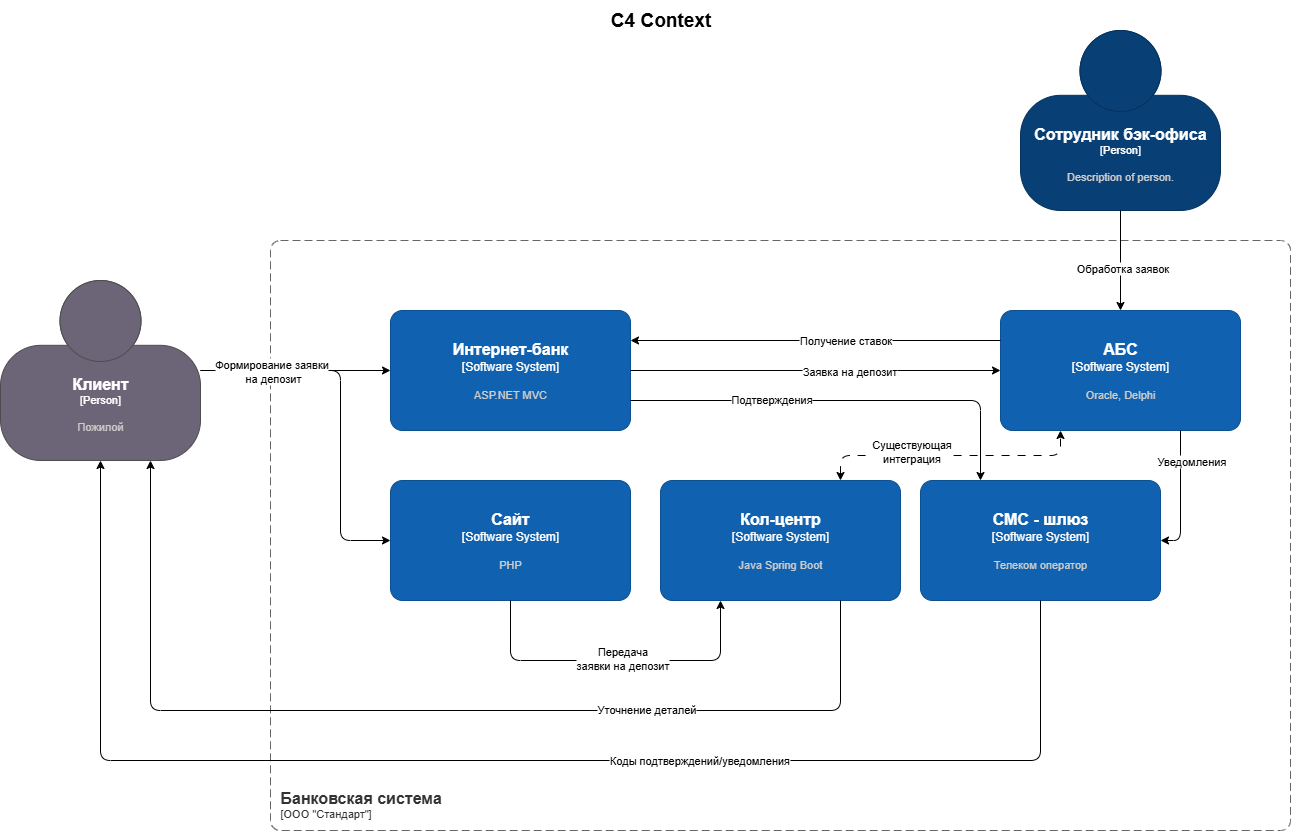

The diagram above was exported from draw.io. Its source (the exported page's mxGraphModel, read from the mxfile embedded in the PNG):
<mxGraphModel dx="2179" dy="1066" grid="1" gridSize="10" guides="1" tooltips="1" connect="1" arrows="1" fold="1" page="1" pageScale="1" pageWidth="827" pageHeight="1169" math="0" shadow="0">
  <root>
    <mxCell id="0" />
    <mxCell id="1" parent="0" />
    <mxCell id="UVE5-0-aHorc3n1tesj4-14" style="edgeStyle=orthogonalEdgeStyle;rounded=1;orthogonalLoop=1;jettySize=auto;html=1;entryX=0;entryY=0.5;entryDx=0;entryDy=0;entryPerimeter=0;curved=0;" parent="1" source="4-HZg5_zH5cmKbWefbpu-2" target="UVE5-0-aHorc3n1tesj4-11" edge="1">
      <mxGeometry relative="1" as="geometry">
        <Array as="points">
          <mxPoint x="-330" y="500" />
          <mxPoint x="-330" y="670" />
        </Array>
      </mxGeometry>
    </mxCell>
    <object placeholders="1" c4Name="Клиент" c4Type="Person" c4Description="Пожилой" label="&lt;font style=&quot;font-size: 16px&quot;&gt;&lt;b&gt;%c4Name%&lt;/b&gt;&lt;/font&gt;&lt;div&gt;[%c4Type%]&lt;/div&gt;&lt;br&gt;&lt;div&gt;&lt;font style=&quot;font-size: 11px&quot;&gt;&lt;font color=&quot;#cccccc&quot;&gt;%c4Description%&lt;/font&gt;&lt;/div&gt;" id="4-HZg5_zH5cmKbWefbpu-2">
      <mxCell style="html=1;fontSize=11;dashed=0;whiteSpace=wrap;fillColor=#6C6477;strokeColor=#4D4D4D;fontColor=#ffffff;shape=mxgraph.c4.person2;align=center;metaEdit=1;points=[[0.5,0,0],[1,0.5,0],[1,0.75,0],[0.75,1,0],[0.5,1,0],[0.25,1,0],[0,0.75,0],[0,0.5,0]];resizable=0;" parent="1" vertex="1">
        <mxGeometry x="-670" y="410" width="200" height="180" as="geometry" />
      </mxCell>
    </object>
    <object placeholders="1" c4Name="Интернет-банк" c4Type="Software System" c4Description="ASP.NET MVC" label="&lt;font style=&quot;font-size: 16px&quot;&gt;&lt;b&gt;%c4Name%&lt;/b&gt;&lt;/font&gt;&lt;div&gt;[%c4Type%]&lt;/div&gt;&lt;br&gt;&lt;div&gt;&lt;font style=&quot;font-size: 11px&quot;&gt;&lt;font color=&quot;#cccccc&quot;&gt;%c4Description%&lt;/font&gt;&lt;/div&gt;" id="UVE5-0-aHorc3n1tesj4-1">
      <mxCell style="rounded=1;whiteSpace=wrap;html=1;labelBackgroundColor=none;fillColor=#1061B0;fontColor=#ffffff;align=center;arcSize=10;strokeColor=#0D5091;metaEdit=1;resizable=0;points=[[0.25,0,0],[0.5,0,0],[0.75,0,0],[1,0.25,0],[1,0.5,0],[1,0.75,0],[0.75,1,0],[0.5,1,0],[0.25,1,0],[0,0.75,0],[0,0.5,0],[0,0.25,0]];" parent="1" vertex="1">
        <mxGeometry x="-280" y="440" width="240" height="120" as="geometry" />
      </mxCell>
    </object>
    <object placeholders="1" c4Name="Банковская система" c4Type="SystemScopeBoundary" c4Application="ООО &quot;Стандарт&quot;" label="&lt;font style=&quot;font-size: 16px&quot;&gt;&lt;b&gt;&lt;div style=&quot;text-align: left&quot;&gt;%c4Name%&lt;/div&gt;&lt;/b&gt;&lt;/font&gt;&lt;div style=&quot;text-align: left&quot;&gt;[%c4Application%]&lt;/div&gt;" id="UVE5-0-aHorc3n1tesj4-5">
      <mxCell style="rounded=1;fontSize=11;whiteSpace=wrap;html=1;dashed=1;arcSize=20;fillColor=none;strokeColor=#666666;fontColor=#333333;labelBackgroundColor=none;align=left;verticalAlign=bottom;labelBorderColor=none;spacingTop=0;spacing=10;dashPattern=8 4;metaEdit=1;rotatable=0;perimeter=rectanglePerimeter;noLabel=0;labelPadding=0;allowArrows=0;connectable=0;expand=0;recursiveResize=0;editable=1;pointerEvents=0;absoluteArcSize=1;points=[[0.25,0,0],[0.5,0,0],[0.75,0,0],[1,0.25,0],[1,0.5,0],[1,0.75,0],[0.75,1,0],[0.5,1,0],[0.25,1,0],[0,0.75,0],[0,0.5,0],[0,0.25,0]];" parent="1" vertex="1">
        <mxGeometry x="-400" y="370" width="1020" height="590" as="geometry" />
      </mxCell>
    </object>
    <object placeholders="1" c4Name="АБС" c4Type="Software System" c4Description="Oracle, Delphi" label="&lt;font style=&quot;font-size: 16px&quot;&gt;&lt;b&gt;%c4Name%&lt;/b&gt;&lt;/font&gt;&lt;div&gt;[%c4Type%]&lt;/div&gt;&lt;br&gt;&lt;div&gt;&lt;font style=&quot;font-size: 11px&quot;&gt;&lt;font color=&quot;#cccccc&quot;&gt;%c4Description%&lt;/font&gt;&lt;/div&gt;" id="UVE5-0-aHorc3n1tesj4-7">
      <mxCell style="rounded=1;whiteSpace=wrap;html=1;labelBackgroundColor=none;fillColor=#1061B0;fontColor=#ffffff;align=center;arcSize=10;strokeColor=#0D5091;metaEdit=1;resizable=0;points=[[0.25,0,0],[0.5,0,0],[0.75,0,0],[1,0.25,0],[1,0.5,0],[1,0.75,0],[0.75,1,0],[0.5,1,0],[0.25,1,0],[0,0.75,0],[0,0.5,0],[0,0.25,0]];" parent="1" vertex="1">
        <mxGeometry x="330" y="440" width="240" height="120" as="geometry" />
      </mxCell>
    </object>
    <object placeholders="1" c4Name="СМС - шлюз" c4Type="Software System" c4Description="Телеком оператор" label="&lt;font style=&quot;font-size: 16px&quot;&gt;&lt;b&gt;%c4Name%&lt;/b&gt;&lt;/font&gt;&lt;div&gt;[%c4Type%]&lt;/div&gt;&lt;br&gt;&lt;div&gt;&lt;font style=&quot;font-size: 11px&quot;&gt;&lt;font color=&quot;#cccccc&quot;&gt;%c4Description%&lt;/font&gt;&lt;/div&gt;" id="UVE5-0-aHorc3n1tesj4-8">
      <mxCell style="rounded=1;whiteSpace=wrap;html=1;labelBackgroundColor=none;fillColor=#1061B0;fontColor=#ffffff;align=center;arcSize=10;strokeColor=#0D5091;metaEdit=1;resizable=0;points=[[0.25,0,0],[0.5,0,0],[0.75,0,0],[1,0.25,0],[1,0.5,0],[1,0.75,0],[0.75,1,0],[0.5,1,0],[0.25,1,0],[0,0.75,0],[0,0.5,0],[0,0.25,0]];" parent="1" vertex="1">
        <mxGeometry x="250" y="610" width="240" height="120" as="geometry" />
      </mxCell>
    </object>
    <object placeholders="1" c4Name="Кол-центр" c4Type="Software System" c4Description="Java Spring Boot" label="&lt;font style=&quot;font-size: 16px&quot;&gt;&lt;b&gt;%c4Name%&lt;/b&gt;&lt;/font&gt;&lt;div&gt;[%c4Type%]&lt;/div&gt;&lt;br&gt;&lt;div&gt;&lt;font style=&quot;font-size: 11px&quot;&gt;&lt;font color=&quot;#cccccc&quot;&gt;%c4Description%&lt;/font&gt;&lt;/div&gt;" id="UVE5-0-aHorc3n1tesj4-9">
      <mxCell style="rounded=1;whiteSpace=wrap;html=1;labelBackgroundColor=none;fillColor=#1061B0;fontColor=#ffffff;align=center;arcSize=10;strokeColor=#0D5091;metaEdit=1;resizable=0;points=[[0.25,0,0],[0.5,0,0],[0.75,0,0],[1,0.25,0],[1,0.5,0],[1,0.75,0],[0.75,1,0],[0.5,1,0],[0.25,1,0],[0,0.75,0],[0,0.5,0],[0,0.25,0]];" parent="1" vertex="1">
        <mxGeometry x="-10" y="610" width="240" height="120" as="geometry" />
      </mxCell>
    </object>
    <object placeholders="1" c4Name="Сайт" c4Type="Software System" c4Description="PHP" label="&lt;font style=&quot;font-size: 16px&quot;&gt;&lt;b&gt;%c4Name%&lt;/b&gt;&lt;/font&gt;&lt;div&gt;[%c4Type%]&lt;/div&gt;&lt;br&gt;&lt;div&gt;&lt;font style=&quot;font-size: 11px&quot;&gt;&lt;font color=&quot;#cccccc&quot;&gt;%c4Description%&lt;/font&gt;&lt;/div&gt;" id="UVE5-0-aHorc3n1tesj4-11">
      <mxCell style="rounded=1;whiteSpace=wrap;html=1;labelBackgroundColor=none;fillColor=#1061B0;fontColor=#ffffff;align=center;arcSize=10;strokeColor=#0D5091;metaEdit=1;resizable=0;points=[[0.25,0,0],[0.5,0,0],[0.75,0,0],[1,0.25,0],[1,0.5,0],[1,0.75,0],[0.75,1,0],[0.5,1,0],[0.25,1,0],[0,0.75,0],[0,0.5,0],[0,0.25,0]];" parent="1" vertex="1">
        <mxGeometry x="-280" y="610" width="240" height="120" as="geometry" />
      </mxCell>
    </object>
    <mxCell id="UVE5-0-aHorc3n1tesj4-12" style="edgeStyle=orthogonalEdgeStyle;rounded=1;orthogonalLoop=1;jettySize=auto;html=1;entryX=0;entryY=0.5;entryDx=0;entryDy=0;entryPerimeter=0;curved=0;" parent="1" source="4-HZg5_zH5cmKbWefbpu-2" target="UVE5-0-aHorc3n1tesj4-1" edge="1">
      <mxGeometry relative="1" as="geometry" />
    </mxCell>
    <mxCell id="UVE5-0-aHorc3n1tesj4-13" value="Формирование заявки&lt;div&gt;&amp;nbsp;на депозит&lt;/div&gt;" style="edgeLabel;html=1;align=center;verticalAlign=middle;resizable=0;points=[];" parent="UVE5-0-aHorc3n1tesj4-12" vertex="1" connectable="0">
      <mxGeometry x="0.3409" y="-4" relative="1" as="geometry">
        <mxPoint x="-57" y="-4" as="offset" />
      </mxGeometry>
    </mxCell>
    <mxCell id="UVE5-0-aHorc3n1tesj4-16" style="edgeStyle=orthogonalEdgeStyle;rounded=1;orthogonalLoop=1;jettySize=auto;html=1;exitX=0;exitY=0.25;exitDx=0;exitDy=0;exitPerimeter=0;entryX=1;entryY=0.25;entryDx=0;entryDy=0;entryPerimeter=0;curved=0;" parent="1" source="UVE5-0-aHorc3n1tesj4-7" target="UVE5-0-aHorc3n1tesj4-1" edge="1">
      <mxGeometry relative="1" as="geometry" />
    </mxCell>
    <mxCell id="UVE5-0-aHorc3n1tesj4-17" value="Получение ставок" style="edgeLabel;html=1;align=center;verticalAlign=middle;resizable=0;points=[];" parent="UVE5-0-aHorc3n1tesj4-16" vertex="1" connectable="0">
      <mxGeometry x="-0.2431" y="-1" relative="1" as="geometry">
        <mxPoint x="-16" as="offset" />
      </mxGeometry>
    </mxCell>
    <mxCell id="UVE5-0-aHorc3n1tesj4-18" style="edgeStyle=orthogonalEdgeStyle;rounded=1;orthogonalLoop=1;jettySize=auto;html=1;exitX=1;exitY=0.5;exitDx=0;exitDy=0;exitPerimeter=0;entryX=0;entryY=0.5;entryDx=0;entryDy=0;entryPerimeter=0;curved=0;" parent="1" source="UVE5-0-aHorc3n1tesj4-1" target="UVE5-0-aHorc3n1tesj4-7" edge="1">
      <mxGeometry relative="1" as="geometry" />
    </mxCell>
    <mxCell id="UVE5-0-aHorc3n1tesj4-19" value="Заявка на депозит" style="edgeLabel;html=1;align=center;verticalAlign=middle;resizable=0;points=[];" parent="UVE5-0-aHorc3n1tesj4-18" vertex="1" connectable="0">
      <mxGeometry x="0.2784" y="-3" relative="1" as="geometry">
        <mxPoint x="-19" y="-3" as="offset" />
      </mxGeometry>
    </mxCell>
    <mxCell id="UVE5-0-aHorc3n1tesj4-20" style="edgeStyle=orthogonalEdgeStyle;rounded=1;orthogonalLoop=1;jettySize=auto;html=1;entryX=1;entryY=0.5;entryDx=0;entryDy=0;entryPerimeter=0;exitX=0.75;exitY=1;exitDx=0;exitDy=0;exitPerimeter=0;curved=0;" parent="1" source="UVE5-0-aHorc3n1tesj4-7" target="UVE5-0-aHorc3n1tesj4-8" edge="1">
      <mxGeometry relative="1" as="geometry" />
    </mxCell>
    <mxCell id="UVE5-0-aHorc3n1tesj4-21" value="Уведомления" style="edgeLabel;html=1;align=center;verticalAlign=middle;resizable=0;points=[];" parent="UVE5-0-aHorc3n1tesj4-20" vertex="1" connectable="0">
      <mxGeometry x="0.3617" y="4" relative="1" as="geometry">
        <mxPoint x="6" y="-59" as="offset" />
      </mxGeometry>
    </mxCell>
    <mxCell id="UVE5-0-aHorc3n1tesj4-22" style="edgeStyle=orthogonalEdgeStyle;rounded=1;orthogonalLoop=1;jettySize=auto;html=1;exitX=0.5;exitY=1;exitDx=0;exitDy=0;exitPerimeter=0;entryX=0.25;entryY=1;entryDx=0;entryDy=0;entryPerimeter=0;curved=0;" parent="1" source="UVE5-0-aHorc3n1tesj4-11" target="UVE5-0-aHorc3n1tesj4-9" edge="1">
      <mxGeometry relative="1" as="geometry">
        <Array as="points">
          <mxPoint x="-160" y="790" />
          <mxPoint x="50" y="790" />
        </Array>
      </mxGeometry>
    </mxCell>
    <mxCell id="UVE5-0-aHorc3n1tesj4-26" value="Передача&lt;div&gt;заявки на депозит&lt;/div&gt;" style="edgeLabel;html=1;align=center;verticalAlign=middle;resizable=0;points=[];" parent="UVE5-0-aHorc3n1tesj4-22" vertex="1" connectable="0">
      <mxGeometry x="-0.387" y="3" relative="1" as="geometry">
        <mxPoint x="70" as="offset" />
      </mxGeometry>
    </mxCell>
    <mxCell id="UVE5-0-aHorc3n1tesj4-27" style="edgeStyle=orthogonalEdgeStyle;rounded=1;orthogonalLoop=1;jettySize=auto;html=1;entryX=0.5;entryY=1;entryDx=0;entryDy=0;entryPerimeter=0;curved=0;" parent="1" source="UVE5-0-aHorc3n1tesj4-8" target="4-HZg5_zH5cmKbWefbpu-2" edge="1">
      <mxGeometry relative="1" as="geometry">
        <Array as="points">
          <mxPoint x="370" y="890" />
          <mxPoint x="-570" y="890" />
        </Array>
      </mxGeometry>
    </mxCell>
    <mxCell id="UVE5-0-aHorc3n1tesj4-28" value="Коды подтверждений/уведомления" style="edgeLabel;html=1;align=center;verticalAlign=middle;resizable=0;points=[];" parent="UVE5-0-aHorc3n1tesj4-27" vertex="1" connectable="0">
      <mxGeometry x="-0.2833" y="-1" relative="1" as="geometry">
        <mxPoint as="offset" />
      </mxGeometry>
    </mxCell>
    <mxCell id="UVE5-0-aHorc3n1tesj4-29" style="edgeStyle=orthogonalEdgeStyle;rounded=1;orthogonalLoop=1;jettySize=auto;html=1;entryX=0.75;entryY=1;entryDx=0;entryDy=0;entryPerimeter=0;exitX=0.75;exitY=1;exitDx=0;exitDy=0;exitPerimeter=0;curved=0;" parent="1" source="UVE5-0-aHorc3n1tesj4-9" target="4-HZg5_zH5cmKbWefbpu-2" edge="1">
      <mxGeometry relative="1" as="geometry">
        <Array as="points">
          <mxPoint x="170" y="840" />
          <mxPoint x="-520" y="840" />
        </Array>
      </mxGeometry>
    </mxCell>
    <mxCell id="UVE5-0-aHorc3n1tesj4-30" value="Уточнение деталей" style="edgeLabel;html=1;align=center;verticalAlign=middle;resizable=0;points=[];" parent="UVE5-0-aHorc3n1tesj4-29" vertex="1" connectable="0">
      <mxGeometry x="-0.42" y="-2" relative="1" as="geometry">
        <mxPoint as="offset" />
      </mxGeometry>
    </mxCell>
    <mxCell id="UVE5-0-aHorc3n1tesj4-32" style="edgeStyle=orthogonalEdgeStyle;rounded=1;orthogonalLoop=1;jettySize=auto;html=1;exitX=1;exitY=0.75;exitDx=0;exitDy=0;exitPerimeter=0;entryX=0.25;entryY=0;entryDx=0;entryDy=0;entryPerimeter=0;curved=0;" parent="1" source="UVE5-0-aHorc3n1tesj4-1" target="UVE5-0-aHorc3n1tesj4-8" edge="1">
      <mxGeometry relative="1" as="geometry">
        <Array as="points">
          <mxPoint x="310" y="530" />
        </Array>
      </mxGeometry>
    </mxCell>
    <mxCell id="UVE5-0-aHorc3n1tesj4-33" value="Подтверждения" style="edgeLabel;html=1;align=center;verticalAlign=middle;resizable=0;points=[];" parent="UVE5-0-aHorc3n1tesj4-32" vertex="1" connectable="0">
      <mxGeometry x="-0.3487" y="2" relative="1" as="geometry">
        <mxPoint as="offset" />
      </mxGeometry>
    </mxCell>
    <object placeholders="1" c4Name="Сотрудник бэк-офиса" c4Type="Person" c4Description="Description of person." label="&lt;font style=&quot;font-size: 16px&quot;&gt;&lt;b&gt;%c4Name%&lt;/b&gt;&lt;/font&gt;&lt;div&gt;[%c4Type%]&lt;/div&gt;&lt;br&gt;&lt;div&gt;&lt;font style=&quot;font-size: 11px&quot;&gt;&lt;font color=&quot;#cccccc&quot;&gt;%c4Description%&lt;/font&gt;&lt;/div&gt;" id="yyaCsoF45EeM937of4As-1">
      <mxCell style="html=1;fontSize=11;dashed=0;whiteSpace=wrap;fillColor=#083F75;strokeColor=#06315C;fontColor=#ffffff;shape=mxgraph.c4.person2;align=center;metaEdit=1;points=[[0.5,0,0],[1,0.5,0],[1,0.75,0],[0.75,1,0],[0.5,1,0],[0.25,1,0],[0,0.75,0],[0,0.5,0]];resizable=0;" parent="1" vertex="1">
        <mxGeometry x="350" y="160" width="200" height="180" as="geometry" />
      </mxCell>
    </object>
    <mxCell id="yyaCsoF45EeM937of4As-2" style="edgeStyle=orthogonalEdgeStyle;rounded=0;orthogonalLoop=1;jettySize=auto;html=1;entryX=0.5;entryY=0;entryDx=0;entryDy=0;entryPerimeter=0;" parent="1" source="yyaCsoF45EeM937of4As-1" target="UVE5-0-aHorc3n1tesj4-7" edge="1">
      <mxGeometry relative="1" as="geometry" />
    </mxCell>
    <mxCell id="yyaCsoF45EeM937of4As-3" value="Обработка заявок" style="edgeLabel;html=1;align=center;verticalAlign=middle;resizable=0;points=[];" parent="yyaCsoF45EeM937of4As-2" vertex="1" connectable="0">
      <mxGeometry x="0.1444" y="1" relative="1" as="geometry">
        <mxPoint as="offset" />
      </mxGeometry>
    </mxCell>
    <mxCell id="yyaCsoF45EeM937of4As-4" style="edgeStyle=orthogonalEdgeStyle;rounded=1;orthogonalLoop=1;jettySize=auto;html=1;exitX=0.75;exitY=0;exitDx=0;exitDy=0;exitPerimeter=0;entryX=0.25;entryY=1;entryDx=0;entryDy=0;entryPerimeter=0;curved=0;startArrow=classic;startFill=1;dashed=1;dashPattern=8 8;" parent="1" source="UVE5-0-aHorc3n1tesj4-9" target="UVE5-0-aHorc3n1tesj4-7" edge="1">
      <mxGeometry relative="1" as="geometry" />
    </mxCell>
    <mxCell id="yyaCsoF45EeM937of4As-5" value="Существующая&lt;br&gt;интеграция" style="edgeLabel;html=1;align=center;verticalAlign=middle;resizable=0;points=[];" parent="yyaCsoF45EeM937of4As-4" vertex="1" connectable="0">
      <mxGeometry x="-0.1276" relative="1" as="geometry">
        <mxPoint x="-23" y="-5" as="offset" />
      </mxGeometry>
    </mxCell>
    <mxCell id="yyaCsoF45EeM937of4As-7" value="&lt;b&gt;&lt;font style=&quot;font-size: 19px;&quot;&gt;С4 Context&lt;/font&gt;&lt;/b&gt;" style="text;html=1;align=center;verticalAlign=middle;resizable=0;points=[];autosize=1;strokeColor=none;fillColor=none;" parent="1" vertex="1">
      <mxGeometry x="-70" y="130" width="120" height="40" as="geometry" />
    </mxCell>
  </root>
</mxGraphModel>